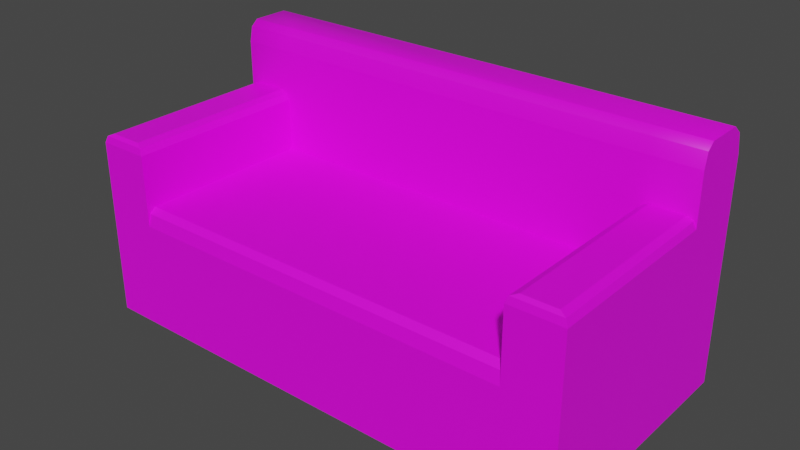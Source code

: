 # Source: couch2.blend  (saved by Blender 2.82.7; exported with 4.5.12 LTS)
import bpy
from mathutils import Matrix  # noqa: F401  (used for matrix-valued properties, if any)

bpy.ops.wm.read_factory_settings(use_empty=True)
scene = bpy.context.scene
scene.name = 'Scene'

# ---- collections
col_collection = bpy.data.collections.new('Collection'); scene.collection.children.link(col_collection)

# ---- images (referenced by path relative to the original .blend; pixels are not part of the script)
import os
ASSET_DIR = os.environ.get("B2B_ASSET_DIR", "")  # directory of the original .blend (textures are referenced by path, not embedded)
HERE = os.path.dirname(os.path.abspath(__file__))  # packed textures are extracted next to this script under _unpacked/

def load_image(name, relpath, width, height, colorspace="sRGB"):
    """Load a texture the original file referenced (path relative to the .blend, or extracted next to this script)."""
    p = next((c for c in (os.path.join(HERE, relpath), os.path.join(ASSET_DIR, relpath)) if relpath and os.path.exists(c)), "")
    if p:
        img = bpy.data.images.load(p, check_existing=True)
        img.name = name
    else:  # same state as the original file: an image datablock whose file is absent (Cycles renders it pink)
        img = bpy.data.images.new(name, width, height)
        img.source = "FILE"
        img.filepath = "//" + (relpath or name)
    img.colorspace_settings.name = colorspace
    return img
img_leather_png = load_image('leather.png', 'leather.png', 1024, 1024, 'sRGB')

# ---- materials (node trees are filled in below, after node groups)
mat_material_001 = bpy.data.materials.new('Material.001')
mat_material_001.use_transparent_shadow = False

# ---- material node trees
mat_material_001.use_nodes = True; mat_material_001.node_tree.nodes.clear()
_N = mat_material_001.node_tree.nodes; _L = mat_material_001.node_tree.links
n0 = _N.new('ShaderNodeOutputMaterial'); n0.name = 'Material Output'; n0.location = (300, 300)
n1 = _N.new('ShaderNodeBsdfPrincipled'); n1.name = 'Principled BSDF'; n1.location = (10, 300)
n1.distribution = 'GGX'
n1.subsurface_method = 'BURLEY'
n1.inputs[3].default_value = 1.45
n1.inputs[27].default_value = (0.0, 0.0, 0.0, 1.0)
n1.inputs[28].default_value = 1.0
n2 = _N.new('ShaderNodeTexImage'); n2.name = 'Image Texture'; n2.location = (-509, 220)
n2.image = img_leather_png
n2.interpolation = 'Closest'
_L.new(n1.outputs[0], n0.inputs[0])
_L.new(n2.outputs[0], n1.inputs[0])
n0.is_active_output = True

# ---- world
world_world = bpy.data.worlds.new('World'); scene.world = world_world
world_world.use_nodes = True; world_world.node_tree.nodes.clear()
_N = world_world.node_tree.nodes; _L = world_world.node_tree.links
n0 = _N.new('ShaderNodeOutputWorld'); n0.name = 'World Output'; n0.location = (300, 300)
n1 = _N.new('ShaderNodeBackground'); n1.name = 'Background'; n1.location = (10, 300)
n1.inputs[0].default_value = (0.05088, 0.05088, 0.05088, 1.0)
_L.new(n1.outputs[0], n0.inputs[0])
n0.is_active_output = True
world_world.color = (0.05088, 0.05088, 0.05088)
world_world.use_sun_shadow = False
world_world.sun_shadow_jitter_overblur = 0.0

# ---- meshes
me_plane = bpy.data.meshes.new('Plane')
me_plane.from_pydata([(-1.0, -1.0, 0.0), (1.0, -1.0, 0.0), (-1.0, 1.0, 0.0), (1.0, 1.0, 0.0), (-1.0, -1.0, 0.5), (1.0, -1.0, 0.5), (-1.0, 1.0, 0.5), (1.0, 1.0, 0.5), (-1.0, 0.5, 0.0), (1.0, 0.5, 0.0), (-1.0, 0.5, 0.5), (1.0, 0.5, 0.5), (-0.7925, -1.0, 0.0), (0.7925, -1.0, 0.0), (0.7925, 0.5, 0.5), (-0.7925, 0.5, 0.5), (-0.7925, 0.5, 0.0), (0.7925, 0.5, 0.0), (-1.0, 0.8892, 1.0), (-1.0, 1.0, 0.8892), (-1.0, 0.9675, 0.9675), (1.0, 1.0, 0.8892), (1.0, 0.8892, 1.0), (1.0, 0.9675, 0.9675), (-1.0, 0.5, 0.9154), (-1.0, 0.5846, 1.0), (-1.0, 0.5248, 0.9752), (1.0, 0.5846, 1.0), (1.0, 0.5, 0.9154), (1.0, 0.5248, 0.9752), (-0.7925, 0.5846, 1.0), (-0.7925, 0.5, 0.9154), (-0.7925, 0.5248, 0.9752), (0.7925, 0.5846, 1.0), (0.7925, 0.5, 0.9154), (0.7925, 0.5248, 0.9752), (0.8301, -0.9624, 0.75), (0.7925, -1.0, 0.7124), (0.8035, -0.989, 0.739), (1.0, -1.0, 0.7124), (0.9624, -0.9624, 0.75), (0.989, -0.989, 0.739), (0.9624, 0.5, 0.75), (1.0, 0.5, 0.7124), (0.989, 0.5, 0.739), (0.7925, 0.5, 0.7124), (0.8301, 0.5, 0.75), (0.8035, 0.5, 0.739), (-1.0, 0.5, 0.7124), (-0.9624, 0.5, 0.75), (-0.989, 0.5, 0.739), (-1.0, -1.0, 0.7124), (-0.9624, -0.9624, 0.75), (-0.989, -0.989, 0.739), (-0.8301, 0.5, 0.75), (-0.7925, 0.5, 0.7124), (-0.8035, 0.5, 0.739), (-0.7925, -1.0, 0.7124), (-0.8301, -0.9624, 0.75), (-0.8035, -0.989, 0.739), (-0.7925, -1.0, 0.4299), (-0.7925, -0.9299, 0.5), (-0.7925, -0.9795, 0.4795), (0.7925, -0.9299, 0.5), (0.7925, -1.0, 0.4299), (0.7925, -0.9795, 0.4795), (0.7925, -1.0, 0.5), (-0.7925, -1.0, 0.5)], [], [(11, 7, 21, 23, 22, 27, 29, 28), (6, 10, 24, 26, 25, 18, 20, 19), (9, 3, 7, 11), (8, 0, 4, 10), (2, 8, 10, 6), (1, 9, 11, 5), (52, 58, 54, 49), (13, 17, 9, 1), (0, 8, 16, 12), (12, 16, 17, 13), (61, 63, 14, 15), (10, 15, 31, 24), (3, 2, 6, 7), (15, 14, 34, 31), (8, 2, 3, 9, 17, 16), (14, 11, 28, 34), (4, 67, 57, 51), (5, 11, 43, 39), (36, 40, 42, 46), (45, 14, 63, 66, 37), (10, 4, 51, 48), (21, 19, 20, 23), (23, 20, 18, 22), (7, 6, 19, 21), (30, 25, 26, 32), (32, 26, 24, 31), (33, 30, 32, 35), (35, 32, 31, 34), (27, 33, 35, 29), (29, 35, 34, 28), (25, 30, 33, 27, 22, 18), (37, 39, 41, 38), (38, 41, 40, 36), (39, 43, 44, 41), (41, 44, 42, 40), (36, 46, 47, 38), (38, 47, 45, 37), (48, 51, 53, 50), (50, 53, 52, 49), (51, 57, 59, 53), (53, 59, 58, 52), (57, 55, 56, 59), (59, 56, 54, 58), (60, 64, 65, 62), (62, 65, 63, 61), (12, 13, 64, 60), (0, 12, 60, 67, 4), (1, 5, 66, 64, 13), (57, 67, 61, 15, 55), (66, 5, 39, 37), (62, 61, 67, 60), (65, 64, 66, 63)])
_uv = me_plane.uv_layers.new(name='UVMap')
_uv.uv.foreach_set('vector', [0.7983, 0.6036, 1.048, 0.6036, 1.048, 0.409, 1.032, 0.3698, 0.9929, 0.3536, 0.8406, 0.3536, 0.8107, 0.366, 0.7983, 0.3959, 1.048, 0.6036, 0.7983, 0.6036, 0.7983, 0.3959, 0.8107, 0.366, 0.8406, 0.3536, 0.9929, 0.3536, 1.032, 0.3698, 1.048, 0.409, 0.7983, 0.8536, 1.048, 0.8536, 1.048, 0.6036, 0.7983, 0.6036, 0.7983, 0.8536, 0.04828, 0.8536, 0.04828, 0.6036, 0.7983, 0.6036, 1.048, 0.8536, 0.7983, 0.8536, 0.7983, 0.6036, 1.048, 0.6036, 0.04828, 0.8536, 0.7983, 0.8536, 0.7983, 0.6036, 0.04828, 0.6036, 0.0188, 0.983, 0.08495, 0.983, 0.08495, 0.2518, 0.0188, 0.2518, 0.8963, 1.002, 0.8963, 0.2518, 1.0, 0.2518, 1.0, 1.002, 0.0, 1.002, 0.0, 0.2518, 0.1037, 0.2518, 0.1037, 1.002, 0.1037, 1.002, 0.1037, 0.2518, 0.8963, 0.2518, 0.8963, 1.002, 0.1037, 0.9667, 0.8963, 0.9667, 0.8963, 0.2518, 0.1037, 0.2518, 0.0, 0.6036, 0.1037, 0.6036, 0.1037, 0.3959, 0.0, 0.3959, 1.0, 0.8536, 0.0, 0.8536, 0.0, 0.6036, 1.0, 0.6036, 0.1037, 0.6036, 0.8963, 0.6036, 0.8963, 0.3959, 0.1037, 0.3959, 0.0, 0.2518, 0.0, 0.001776, 1.0, 0.001776, 1.0, 0.2518, 0.8963, 0.2518, 0.1037, 0.2518, 0.8963, 0.6036, 1.0, 0.6036, 1.0, 0.3959, 0.8963, 0.3959, 0.0, 0.6036, 0.1037, 0.6036, 0.1037, 0.4974, 0.0, 0.4974, 0.04828, 0.6036, 0.7983, 0.6036, 0.7983, 0.4974, 0.04828, 0.4974, 0.9151, 0.983, 0.9812, 0.983, 0.9812, 0.2518, 0.9151, 0.2518, 0.7983, 0.4974, 0.7983, 0.6036, 0.08335, 0.6036, 0.04828, 0.6036, 0.04828, 0.4974, 0.7983, 0.6036, 0.04828, 0.6036, 0.04828, 0.4974, 0.7983, 0.4974, 1.0, 0.409, 0.0, 0.409, 0.0, 0.3698, 1.0, 0.3698, 1.0, 0.018, 0.0, 0.018, 0.0, 0.05718, 1.0, 0.05718, 1.0, 0.6036, 0.0, 0.6036, 0.0, 0.409, 1.0, 0.409, 0.1037, 0.2095, 0.0, 0.2095, 0.0, 0.2394, 0.1037, 0.2394, 0.1037, 0.366, 0.0, 0.366, 0.0, 0.3959, 0.1037, 0.3959, 0.8963, 0.2095, 0.1037, 0.2095, 0.1037, 0.2394, 0.8963, 0.2394, 0.8963, 0.366, 0.1037, 0.366, 0.1037, 0.3959, 0.8963, 0.3959, 1.0, 0.2095, 0.8963, 0.2095, 0.8963, 0.2394, 1.0, 0.2394, 1.0, 0.366, 0.8963, 0.366, 0.8963, 0.3959, 1.0, 0.3959, 0.0, 0.2095, 0.1037, 0.2095, 0.8963, 0.2095, 1.0, 0.2095, 1.0, 0.05718, 0.0, 0.05718, 0.8963, 0.4974, 1.0, 0.4974, 0.9945, 0.4841, 0.9018, 0.4841, 0.9018, 0.9963, 0.9945, 0.9963, 0.9812, 0.983, 0.9151, 0.983, 0.04828, 0.4974, 0.7983, 0.4974, 0.7983, 0.4841, 0.05379, 0.4841, 0.9945, 0.9963, 0.9945, 0.2518, 0.9812, 0.2518, 0.9812, 0.983, 0.9151, 0.983, 0.9151, 0.2518, 0.9018, 0.2518, 0.9018, 0.9963, 0.05379, 0.4841, 0.7983, 0.4841, 0.7983, 0.4974, 0.04828, 0.4974, 0.7983, 0.4974, 0.04828, 0.4974, 0.05379, 0.4841, 0.7983, 0.4841, 0.005506, 0.2518, 0.005506, 0.9963, 0.0188, 0.983, 0.0188, 0.2518, 0.0, 0.4974, 0.1037, 0.4974, 0.09824, 0.4841, 0.005506, 0.4841, 0.005506, 0.9963, 0.09824, 0.9963, 0.08495, 0.983, 0.0188, 0.983, 0.04828, 0.4974, 0.7983, 0.4974, 0.7983, 0.4841, 0.05379, 0.4841, 0.09824, 0.9963, 0.09824, 0.2518, 0.08495, 0.2518, 0.08495, 0.983, 0.1037, 0.6387, 0.8963, 0.6387, 0.8963, 0.6139, 0.1037, 0.6139, 0.1037, 0.9915, 0.8963, 0.9915, 0.8963, 0.9667, 0.1037, 0.9667, 0.1037, 0.8536, 0.8963, 0.8536, 0.8963, 0.6387, 0.1037, 0.6387, 0.0, 0.8536, 0.1037, 0.8536, 0.1037, 0.6387, 0.1037, 0.6036, 0.0, 0.6036, 1.0, 0.8536, 1.0, 0.6036, 0.8963, 0.6036, 0.8963, 0.6387, 0.8963, 0.8536, 0.04828, 0.4974, 0.04828, 0.6036, 0.08335, 0.6036, 0.7983, 0.6036, 0.7983, 0.4974, 0.8963, 0.6036, 1.0, 0.6036, 1.0, 0.4974, 0.8963, 0.4974, 0.05855, 0.6139, 0.08335, 0.6036, 0.04828, 0.6036, 0.04828, 0.6387, 0.05855, 0.6139, 0.04828, 0.6387, 0.04828, 0.6036, 0.08335, 0.6036])
me_plane.materials.append(mat_material_001)
me_plane.use_remesh_fix_poles = True
me_plane.use_remesh_preserve_attributes = False
me_plane.use_mirror_vertex_groups = False
me_plane.update()
me_plane.normals_split_custom_set([tuple(v) for v in zip(*[iter([1.0, 0.0, 0.0, 1.0, 0.0, 0.0, 1.0, 0.0, 0.0, 1.0, 0.0, 0.0, 1.0, 0.0, 0.0, 1.0, 0.0, 0.0, 1.0, 0.0, 0.0, 1.0, 0.0, 0.0, -1.0, 0.0, 0.0, -1.0, 0.0, 0.0, -1.0, 0.0, 0.0, -1.0, 0.0, 0.0, -1.0, 0.0, 0.0, -1.0, 0.0, 0.0, -1.0, 0.0, 0.0, -1.0, 0.0, 0.0, 1.0, 0.0, 0.0, 1.0, 0.0, 0.0, 1.0, 0.0, 0.0, 1.0, 0.0, 0.0, -1.0, 0.0, 0.0, -1.0, 0.0, 0.0, -1.0, 0.0, 0.0, -1.0, 0.0, 0.0, -1.0, 0.0, 0.0, -1.0, 0.0, 0.0, -1.0, 0.0, 0.0, -1.0, 0.0, 0.0, 1.0, 0.0, 0.0, 1.0, 0.0, 0.0, 1.0, 0.0, 0.0, 1.0, 0.0, 0.0, 6.162e-07, 0.0, 1.0, 6.162e-07, 0.0, 1.0, 6.162e-07, 0.0, 1.0, 6.162e-07, 0.0, 1.0, 0.0, 0.0, -1.0, 0.0, 0.0, -1.0, 0.0, 0.0, -1.0, 0.0, 0.0, -1.0, 0.0, 0.0, -1.0, 0.0, 0.0, -1.0, 0.0, 0.0, -1.0, 0.0, 0.0, -1.0, 0.0, 0.0, -1.0, 0.0, 0.0, -1.0, 0.0, 0.0, -1.0, 0.0, 0.0, -1.0, 0.0, 0.0, 1.0, 0.0, 0.0, 1.0, 0.0, 0.0, 1.0, 0.0, 0.0, 1.0, 0.0, -1.0, 0.0, 0.0, -1.0, 0.0, -4.705e-06, -0.9952, 0.09802, -0.3887, -0.9184, 0.07438, 0.0, 1.0, 0.0, 0.0, 1.0, 0.0, 0.0, 1.0, 0.0, 0.0, 1.0, 0.0, 0.0, -1.0, 0.0, 0.0, -1.0, 0.0, -4.705e-06, -0.9952, 0.09802, 4.683e-06, -0.9952, 0.09802, 0.0, 0.0, -1.0, 0.0, 0.0, -1.0, 0.0, 0.0, -1.0, 0.0, 0.0, -1.0, 0.0, 0.0, -1.0, 0.0, 0.0, -1.0, 0.0, -1.0, 0.0, 0.0, -1.0, 0.0, 0.3887, -0.9184, 0.07438, 4.683e-06, -0.9952, 0.09802, 2.873e-07, -1.0, 0.0, 2.873e-07, -1.0, 0.0, 2.873e-07, -1.0, 0.0, 2.873e-07, -1.0, 0.0, 1.0, 0.0, 0.0, 1.0, 0.0, 0.0, 1.0, 0.0, 0.0, 1.0, 0.0, 0.0, -6.162e-07, 0.0, 1.0, -6.162e-07, 0.0, 1.0, -6.162e-07, 0.0, 1.0, -6.162e-07, 0.0, 1.0, -1.0, -4.677e-08, 0.0, -1.0, -4.677e-08, 0.0, -1.0, -4.677e-08, 0.0, -1.0, -4.677e-08, 0.0, -1.0, -4.677e-08, 0.0, -1.0, 0.0, 0.0, -1.0, 0.0, 0.0, -1.0, 0.0, 0.0, -1.0, 0.0, 0.0, 0.3887, 0.8769, 0.2827, -0.3887, 0.8769, 0.2827, -0.4072, 0.7782, 0.4781, 0.4072, 0.7782, 0.4781, 0.4072, 0.4781, 0.7782, -0.4072, 0.4781, 0.7782, -0.3373, 0.2689, 0.9022, 0.3373, 0.2689, 0.9022, 0.0, 1.0, 0.0, 0.0, 1.0, 0.0, -0.3887, 0.9184, 0.07438, 0.3887, 0.9184, 0.07438, -4.026e-06, -0.3038, 0.9527, -0.3373, -0.2689, 0.9022, -0.4072, -0.4781, 0.7782, -9.32e-06, -0.5556, 0.8315, -9.364e-06, -0.8315, 0.5556, -0.4072, -0.7782, 0.4781, -0.3887, -0.8769, 0.2827, -4.683e-06, -0.9569, 0.2903, -4.026e-06, -0.3038, 0.9527, 2.815e-05, -0.3038, 0.9527, 9.364e-06, -0.5556, 0.8315, -9.32e-06, -0.5556, 0.8315, -9.364e-06, -0.8315, 0.5556, 9.32e-06, -0.8315, 0.5556, 4.705e-06, -0.9569, 0.2903, -3.289e-05, -0.9569, 0.2903, 0.3373, -0.2689, 0.9022, 4.007e-06, -0.3038, 0.9527, 9.364e-06, -0.5556, 0.8315, 0.4072, -0.4781, 0.7782, 0.4072, -0.7782, 0.4781, 9.32e-06, -0.8315, 0.5556, 4.705e-06, -0.9569, 0.2903, 0.3887, -0.8769, 0.2827, -0.3362, -0.06434, 0.9396, -5.378e-06, -0.1121, 0.9937, -5.378e-06, -0.1121, 0.9937, 0.3362, -0.06434, 0.9396, 0.3362, 0.06434, 0.9396, -0.3362, 0.06434, 0.9396, -2.134e-07, -0.9239, 0.3827, -2.134e-07, -0.9239, 0.3827, -2.134e-07, -0.9239, 0.3827, -2.134e-07, -0.9239, 0.3827, 0.0, -0.3827, 0.9239, 0.0, -0.3827, 0.9239, 0.0, -0.3827, 0.9239, 0.0, -0.3827, 0.9239, 0.9239, 0.0, 0.3827, 0.9239, 0.0, 0.3827, 0.9239, 0.0, 0.3827, 0.9239, 0.0, 0.3827, 0.3827, 0.0, 0.9239, 0.3827, 0.0, 0.9239, 0.3827, 0.0, 0.9239, 0.3827, 0.0, 0.9239, -0.3827, 0.0, 0.9239, -0.3827, 0.0, 0.9239, -0.3827, 0.0, 0.9239, -0.3827, 0.0, 0.9239, -0.9239, 0.0, 0.3827, -0.9239, 0.0, 0.3827, -0.9239, 0.0, 0.3827, -0.9239, 0.0, 0.3827, -0.9239, 0.0, 0.3827, -0.9239, 0.0, 0.3827, -0.9239, 0.0, 0.3827, -0.9239, 0.0, 0.3827, -0.3827, 0.0, 0.9239, -0.3827, 0.0, 0.9239, -0.3827, 0.0, 0.9239, -0.3827, 0.0, 0.9239, 2.134e-07, -0.9239, 0.3827, 2.134e-07, -0.9239, 0.3827, 2.134e-07, -0.9239, 0.3827, 2.134e-07, -0.9239, 0.3827, 0.0, -0.3827, 0.9239, 0.0, -0.3827, 0.9239, 0.0, -0.3827, 0.9239, 0.0, -0.3827, 0.9239, 0.9239, 0.0, 0.3827, 0.9239, 0.0, 0.3827, 0.9239, 0.0, 0.3827, 0.9239, 0.0, 0.3827, 0.3827, 0.0, 0.9239, 0.3827, 0.0, 0.9239, 0.3827, 0.0, 0.9239, 0.3827, 0.0, 0.9239, 0.0, -0.9239, 0.3827, 0.0, -0.9239, 0.3827, 0.0, -0.9239, 0.3827, 0.0, -0.9239, 0.3827, 0.0, -0.3827, 0.9239, 0.0, -0.3827, 0.9239, 0.0, -0.3827, 0.9239, 0.0, -0.3827, 0.9239, 0.0, -1.0, 0.0, 0.0, -1.0, 0.0, 0.0, -1.0, 0.0, 0.0, -1.0, 0.0, 2.873e-07, -1.0, 0.0, 2.873e-07, -1.0, 0.0, 2.873e-07, -1.0, 0.0, 2.873e-07, -1.0, 0.0, 2.873e-07, -1.0, 0.0, -2.873e-07, -1.0, 0.0, -2.873e-07, -1.0, 0.0, -2.873e-07, -1.0, 0.0, -2.873e-07, -1.0, 0.0, -2.873e-07, -1.0, 0.0, 1.0, 0.0, 0.0, 1.0, 0.0, 0.0, 1.0, 0.0, 0.0, 1.0, 0.0, 0.0, 1.0, 0.0, 0.0, -2.873e-07, -1.0, 0.0, -2.873e-07, -1.0, 0.0, -2.873e-07, -1.0, 0.0, -2.873e-07, -1.0, 0.0, 1.0, 0.0, 0.0, 1.0, 0.0, 0.0, 1.0, 0.0, 0.0, 1.0, 0.0, 0.0, -1.0, -1.759e-06, 0.0, -1.0, -1.759e-06, 0.0, -1.0, -1.759e-06, 0.0, -1.0, -1.759e-06, 0.0])] * 3)])

# ---- objects
ob_plane = bpy.data.objects.new('Plane', me_plane)

# ---- transforms, parenting, visibility, modifiers, constraints
ob_plane.location = (0.0, 0.0, 0.0)
ob_plane.scale = (1.0, 0.5, 1.0)
ob_plane.lineart.crease_threshold = 0.0

# ---- collection membership
col_collection.objects.link(ob_plane)

# ---- scene / render settings (as saved in the file)
scene.frame_start = 1; scene.frame_end = 250; scene.frame_set(1)
scene.render.engine = 'BLENDER_EEVEE_NEXT'
scene.cycles.use_denoising = False
scene.cycles.samples = 128
scene.cycles.sampling_pattern = 'TABULATED_SOBOL'
scene.cycles.use_adaptive_sampling = False
scene.cycles.use_light_tree = False
scene.view_settings.view_transform = 'Filmic'
bpy.context.view_layer.update()

# ---- added for rendering (the .blend has no active camera and no usable light): camera, sun
cam_auto = bpy.data.cameras.new('AutoCamera')
cam_auto.lens = 50.0
cam_auto.sensor_width = 36.0
cam_auto.clip_end = 1000.0
ob_auto_camera = bpy.data.objects.new('AutoCamera', cam_auto)
scene.collection.objects.link(ob_auto_camera)
ob_auto_camera.location = (2.26633, -2.71959, 2.31306)
ob_auto_camera.rotation_euler = (1.09748, -7.21219e-08, 0.694738)
scene.camera = ob_auto_camera
light_auto_sun = bpy.data.lights.new('AutoSun', 'SUN')
light_auto_sun.energy = 3.0
light_auto_sun.angle = 0.0523599
ob_auto_sun = bpy.data.objects.new('AutoSun', light_auto_sun)
scene.collection.objects.link(ob_auto_sun)
ob_auto_sun.rotation_euler = (0.872665, 0.174533, 0.523599)
bpy.context.view_layer.update()
